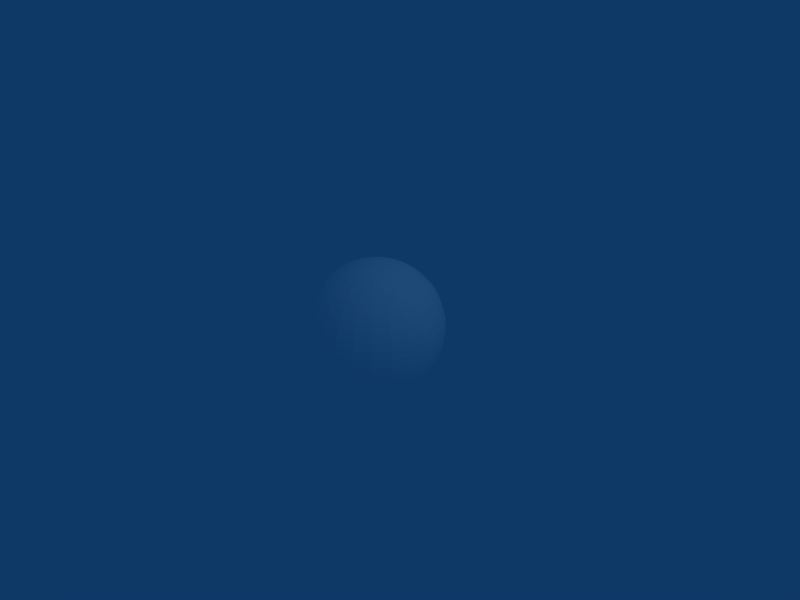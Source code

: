 # Source: ball.blend  (saved by Blender 2.44.0; exported with 4.5.12 LTS)
import bpy
from mathutils import Matrix  # noqa: F401  (used for matrix-valued properties, if any)

bpy.ops.wm.read_factory_settings(use_empty=True)
scene = bpy.context.scene
scene.name = 'Scene'

# ---- collections
col_collection_1 = bpy.data.collections.new('Collection 1'); scene.collection.children.link(col_collection_1)

# ---- materials (node trees are filled in below, after node groups)
mat_material_001 = bpy.data.materials.new('Material.001')
mat_material_001.alpha_threshold = 0.0
mat_material_001.diffuse_color = (1.0, 1.0, 1.0, 1.0)
mat_material_001.roughness = 0.5
mat_material_001.line_color = (0.0, 0.0, 0.0, 1.0)

# ---- material node trees

# ---- world
world_world = bpy.data.worlds.new('World'); scene.world = world_world
world_world.color = (0.05656, 0.2208, 0.4)
world_world.use_sun_shadow = False
world_world.sun_shadow_jitter_overblur = 0.0
world_world.cycles.sampling_method = 'MANUAL'
world_world.cycles.sample_map_resolution = 256

# ---- cameras
cam_camera = bpy.data.cameras.new('Camera')
cam_camera.passepartout_alpha = 0.2
cam_camera.clip_end = 100.0
cam_camera.lens = 35.0
cam_camera.ortho_scale = 7.314
cam_camera.show_passepartout = False
cam_camera.show_safe_areas = True
cam_camera.dof.focus_distance = 0.0
cam_camera.dof.aperture_fstop = 128.0

# ---- lights
light_spot = bpy.data.lights.new('Spot', 'POINT')
light_spot.transmission_factor = 0.0
light_spot.cutoff_distance = 30.0
light_spot.energy = 100.0
light_spot.shadow_buffer_clip_start = 1.001
light_spot.shadow_soft_size = 1.0
light_spot.shadow_maximum_resolution = 0.006
light_spot.use_absolute_resolution = True
light_spot.cycles.use_multiple_importance_sampling = False

# ---- meshes
me_sphere = bpy.data.meshes.new('Sphere')
me_sphere.from_pydata([(0.0, 0.0, 1.0), (0.1305, 0.0, 0.9914), (0.2588, 0.0, 0.9659), (0.3827, 0.0, 0.9239), (0.5, 0.0, 0.866), (0.6088, 0.0, 0.7934), (0.7071, 0.0, 0.7071), (0.7934, 0.0, 0.6088), (0.866, 0.0, 0.5), (0.9239, 0.0, 0.3827), (0.9659, 0.0, 0.2588), (0.9914, 0.0, 0.1305), (1.0, 0.0, 1.947e-07), (0.9914, 0.0, -0.1305), (0.9659, 0.0, -0.2588), (0.9239, 0.0, -0.3827), (0.866, 0.0, -0.5), (0.7934, 0.0, -0.6088), (0.7071, 0.0, -0.7071), (0.6088, 0.0, -0.7934), (0.5, 0.0, -0.866), (0.3827, 0.0, -0.9239), (0.2588, 0.0, -0.9659), (0.1305, 0.0, -0.9914), (0.1261, 0.03378, -0.9914), (0.25, 0.06699, -0.9659), (0.3696, 0.09905, -0.9239), (0.483, 0.1294, -0.866), (0.588, 0.1576, -0.7934), (0.683, 0.183, -0.7071), (0.7663, 0.2053, -0.6088), (0.8365, 0.2241, -0.5), (0.8924, 0.2391, -0.3827), (0.933, 0.25, -0.2588), (0.9577, 0.2566, -0.1305), (0.9659, 0.2588, 1.788e-07), (0.9577, 0.2566, 0.1305), (0.933, 0.25, 0.2588), (0.8924, 0.2391, 0.3827), (0.8365, 0.2241, 0.5), (0.7663, 0.2053, 0.6088), (0.683, 0.183, 0.7071), (0.588, 0.1576, 0.7934), (0.483, 0.1294, 0.866), (0.3696, 0.09905, 0.9239), (0.25, 0.06699, 0.9659), (0.1261, 0.03378, 0.9914), (0.113, 0.06526, 0.9914), (0.2241, 0.1294, 0.9659), (0.3314, 0.1913, 0.9239), (0.433, 0.25, 0.866), (0.5272, 0.3044, 0.7934), (0.6124, 0.3536, 0.7071), (0.6871, 0.3967, 0.6088), (0.75, 0.433, 0.5), (0.8001, 0.4619, 0.3827), (0.8365, 0.483, 0.2588), (0.8586, 0.4957, 0.1305), (0.866, 0.5, 1.788e-07), (0.8586, 0.4957, -0.1305), (0.8365, 0.483, -0.2588), (0.8001, 0.4619, -0.3827), (0.75, 0.433, -0.5), (0.6871, 0.3967, -0.6088), (0.6124, 0.3536, -0.7071), (0.5272, 0.3044, -0.7934), (0.433, 0.25, -0.866), (0.3314, 0.1913, -0.9239), (0.2241, 0.1294, -0.9659), (0.113, 0.06526, -0.9914), (0.0923, 0.0923, -0.9914), (0.183, 0.183, -0.9659), (0.2706, 0.2706, -0.9239), (0.3536, 0.3536, -0.866), (0.4305, 0.4305, -0.7934), (0.5, 0.5, -0.7071), (0.561, 0.561, -0.6088), (0.6124, 0.6124, -0.5), (0.6533, 0.6533, -0.3827), (0.683, 0.683, -0.2588), (0.7011, 0.7011, -0.1305), (0.7071, 0.7071, 1.788e-07), (0.7011, 0.7011, 0.1305), (0.683, 0.683, 0.2588), (0.6533, 0.6533, 0.3827), (0.6124, 0.6124, 0.5), (0.561, 0.561, 0.6088), (0.5, 0.5, 0.7071), (0.4305, 0.4305, 0.7934), (0.3536, 0.3536, 0.866), (0.2706, 0.2706, 0.9239), (0.183, 0.183, 0.9659), (0.0923, 0.0923, 0.9914), (0.06526, 0.113, 0.9914), (0.1294, 0.2241, 0.9659), (0.1913, 0.3314, 0.9239), (0.25, 0.433, 0.866), (0.3044, 0.5272, 0.7934), (0.3536, 0.6124, 0.7071), (0.3967, 0.6871, 0.6088), (0.433, 0.75, 0.5), (0.4619, 0.8001, 0.3827), (0.483, 0.8365, 0.2588), (0.4957, 0.8586, 0.1305), (0.5, 0.866, 1.788e-07), (0.4957, 0.8586, -0.1305), (0.483, 0.8365, -0.2588), (0.4619, 0.8001, -0.3827), (0.433, 0.75, -0.5), (0.3967, 0.6871, -0.6088), (0.3536, 0.6124, -0.7071), (0.3044, 0.5272, -0.7934), (0.25, 0.433, -0.866), (0.1913, 0.3314, -0.9239), (0.1294, 0.2241, -0.9659), (0.06526, 0.113, -0.9914), (0.03378, 0.1261, -0.9914), (0.06699, 0.25, -0.9659), (0.09905, 0.3696, -0.9239), (0.1294, 0.483, -0.866), (0.1576, 0.588, -0.7934), (0.183, 0.683, -0.7071), (0.2053, 0.7663, -0.6088), (0.2241, 0.8365, -0.5), (0.2391, 0.8924, -0.3827), (0.25, 0.933, -0.2588), (0.2566, 0.9577, -0.1305), (0.2588, 0.9659, 1.788e-07), (0.2566, 0.9577, 0.1305), (0.25, 0.933, 0.2588), (0.2391, 0.8924, 0.3827), (0.2241, 0.8365, 0.5), (0.2053, 0.7663, 0.6088), (0.183, 0.683, 0.7071), (0.1576, 0.588, 0.7934), (0.1294, 0.483, 0.866), (0.09905, 0.3696, 0.9239), (0.06699, 0.25, 0.9659), (0.03378, 0.1261, 0.9914), (-2.55e-08, 0.1305, 0.9914), (-5.858e-08, 0.2588, 0.9659), (-5.431e-08, 0.3827, 0.9239), (-8.636e-08, 0.5, 0.866), (-1.128e-07, 0.6088, 0.7934), (-9.159e-08, 0.7071, 0.7071), (-1.433e-07, 0.7934, 0.6088), (-1.648e-07, 0.866, 0.5), (-1.757e-07, 0.9239, 0.3827), (-2.226e-07, 0.9659, 0.2588), (-1.738e-07, 0.9914, 0.1305), (-1.727e-07, 1.0, 1.788e-07), (-2.468e-07, 0.9914, -0.1305), (-1.795e-07, 0.9659, -0.2588), (-2.364e-07, 0.9239, -0.3827), (-1.535e-07, 0.866, -0.5), (-1.453e-07, 0.7934, -0.6088), (-1.235e-07, 0.7071, -0.7071), (-1.437e-07, 0.6088, -0.7934), (-9.049e-08, 0.5, -0.866), (-5.896e-08, 0.3827, -0.9239), (-3.444e-08, 0.2588, -0.9659), (-2.45e-08, 0.1305, -0.9914), (-0.03378, 0.1261, -0.9914), (-0.06699, 0.25, -0.9659), (-0.09905, 0.3696, -0.9239), (-0.1294, 0.483, -0.866), (-0.1576, 0.588, -0.7934), (-0.183, 0.683, -0.7071), (-0.2053, 0.7663, -0.6088), (-0.2241, 0.8365, -0.5), (-0.2391, 0.8924, -0.3827), (-0.25, 0.933, -0.2588), (-0.2566, 0.9577, -0.1305), (-0.2588, 0.9659, 1.788e-07), (-0.2566, 0.9577, 0.1305), (-0.25, 0.933, 0.2588), (-0.2391, 0.8924, 0.3827), (-0.2241, 0.8365, 0.5), (-0.2053, 0.7663, 0.6088), (-0.183, 0.683, 0.7071), (-0.1576, 0.588, 0.7934), (-0.1294, 0.483, 0.866), (-0.09905, 0.3696, 0.9239), (-0.06699, 0.25, 0.9659), (-0.03378, 0.1261, 0.9914), (-0.06526, 0.113, 0.9914), (-0.1294, 0.2241, 0.9659), (-0.1913, 0.3314, 0.9239), (-0.25, 0.433, 0.866), (-0.3044, 0.5272, 0.7934), (-0.3536, 0.6124, 0.7071), (-0.3967, 0.6871, 0.6088), (-0.433, 0.75, 0.5), (-0.4619, 0.8001, 0.3827), (-0.483, 0.8365, 0.2588), (-0.4957, 0.8586, 0.1305), (-0.5, 0.866, 1.788e-07), (-0.4957, 0.8586, -0.1305), (-0.483, 0.8365, -0.2588), (-0.4619, 0.8001, -0.3827), (-0.433, 0.75, -0.5), (-0.3967, 0.6871, -0.6088), (-0.3536, 0.6124, -0.7071), (-0.3044, 0.5272, -0.7934), (-0.25, 0.433, -0.866), (-0.1913, 0.3314, -0.9239), (-0.1294, 0.2241, -0.9659), (-0.06526, 0.113, -0.9914), (-0.0923, 0.0923, -0.9914), (-0.183, 0.183, -0.9659), (-0.2706, 0.2706, -0.9239), (-0.3536, 0.3536, -0.866), (-0.4305, 0.4305, -0.7934), (-0.5, 0.5, -0.7071), (-0.561, 0.561, -0.6088), (-0.6124, 0.6124, -0.5), (-0.6533, 0.6533, -0.3827), (-0.683, 0.683, -0.2588), (-0.7011, 0.7011, -0.1305), (-0.7071, 0.7071, 1.788e-07), (-0.7011, 0.7011, 0.1305), (-0.683, 0.683, 0.2588), (-0.6533, 0.6533, 0.3827), (-0.6124, 0.6124, 0.5), (-0.561, 0.561, 0.6088), (-0.5, 0.5, 0.7071), (-0.4305, 0.4305, 0.7934), (-0.3536, 0.3536, 0.866), (-0.2706, 0.2706, 0.9239), (-0.183, 0.183, 0.9659), (-0.0923, 0.0923, 0.9914), (-0.113, 0.06526, 0.9914), (-0.2241, 0.1294, 0.9659), (-0.3314, 0.1913, 0.9239), (-0.433, 0.25, 0.866), (-0.5272, 0.3044, 0.7934), (-0.6124, 0.3536, 0.7071), (-0.6871, 0.3967, 0.6088), (-0.75, 0.433, 0.5), (-0.8001, 0.4619, 0.3827), (-0.8365, 0.483, 0.2588), (-0.8586, 0.4957, 0.1305), (-0.866, 0.5, 1.788e-07), (-0.8586, 0.4957, -0.1305), (-0.8365, 0.483, -0.2588), (-0.8001, 0.4619, -0.3827), (-0.75, 0.433, -0.5), (-0.6871, 0.3967, -0.6088), (-0.6124, 0.3536, -0.7071), (-0.5272, 0.3044, -0.7934), (-0.433, 0.25, -0.866), (-0.3314, 0.1913, -0.9239), (-0.2241, 0.1294, -0.9659), (-0.113, 0.06526, -0.9914), (-0.1261, 0.03378, -0.9914), (-0.25, 0.06699, -0.9659), (-0.3696, 0.09905, -0.9239), (-0.483, 0.1294, -0.866), (-0.588, 0.1576, -0.7934), (-0.683, 0.183, -0.7071), (-0.7663, 0.2053, -0.6088), (-0.8365, 0.2241, -0.5), (-0.8924, 0.2391, -0.3827), (-0.933, 0.25, -0.2588), (-0.9577, 0.2566, -0.1305), (-0.9659, 0.2588, 1.788e-07), (-0.9577, 0.2566, 0.1305), (-0.933, 0.25, 0.2588), (-0.8924, 0.2391, 0.3827), (-0.8365, 0.2241, 0.5), (-0.7663, 0.2053, 0.6088), (-0.683, 0.183, 0.7071), (-0.588, 0.1576, 0.7934), (-0.483, 0.1294, 0.866), (-0.3696, 0.09905, 0.9239), (-0.25, 0.06699, 0.9659), (-0.1261, 0.03378, 0.9914), (-0.1305, -5.069e-08, 0.9914), (-0.2588, -1.09e-07, 0.9659), (-0.3827, -1.191e-07, 0.9239), (-0.5, -2.092e-07, 0.866), (-0.6088, -2.424e-07, 0.7934), (-0.7071, -2.355e-07, 0.7071), (-0.7934, -2.872e-07, 0.6088), (-0.866, -2.954e-07, 0.5), (-0.9239, -3.484e-07, 0.3827), (-0.9659, -3.676e-07, 0.2588), (-0.9914, -3.62e-07, 0.1305), (-1.0, -4.184e-07, 1.788e-07), (-0.9914, -4.196e-07, -0.1305), (-0.9659, -3.378e-07, -0.2588), (-0.9239, -3.803e-07, -0.3827), (-0.866, -3.416e-07, -0.5), (-0.7934, -2.903e-07, -0.6088), (-0.7071, -2.818e-07, -0.7071), (-0.6088, -2.599e-07, -0.7934), (-0.5, -1.702e-07, -0.866), (-0.3827, -1.309e-07, -0.9239), (-0.2588, -9.201e-08, -0.9659), (-0.1305, -5.689e-08, -0.9914), (-0.1261, -0.03378, -0.9914), (-0.25, -0.06699, -0.9659), (-0.3696, -0.09905, -0.9239), (-0.483, -0.1294, -0.866), (-0.588, -0.1576, -0.7934), (-0.683, -0.183, -0.7071), (-0.7663, -0.2053, -0.6088), (-0.8365, -0.2241, -0.5), (-0.8924, -0.2391, -0.3827), (-0.933, -0.25, -0.2588), (-0.9577, -0.2566, -0.1305), (-0.9659, -0.2588, 1.788e-07), (-0.9577, -0.2566, 0.1305), (-0.933, -0.25, 0.2588), (-0.8924, -0.2391, 0.3827), (-0.8365, -0.2241, 0.5), (-0.7663, -0.2053, 0.6088), (-0.683, -0.183, 0.7071), (-0.588, -0.1576, 0.7934), (-0.483, -0.1294, 0.866), (-0.3696, -0.09905, 0.9239), (-0.25, -0.06699, 0.9659), (-0.1261, -0.03378, 0.9914), (-0.113, -0.06526, 0.9914), (-0.2241, -0.1294, 0.9659), (-0.3314, -0.1913, 0.9239), (-0.433, -0.25, 0.866), (-0.5272, -0.3044, 0.7934), (-0.6124, -0.3536, 0.7071), (-0.6871, -0.3967, 0.6088), (-0.75, -0.433, 0.5), (-0.8001, -0.4619, 0.3827), (-0.8365, -0.483, 0.2588), (-0.8586, -0.4957, 0.1305), (-0.866, -0.5, 1.788e-07), (-0.8586, -0.4957, -0.1305), (-0.8365, -0.483, -0.2588), (-0.8001, -0.4619, -0.3827), (-0.75, -0.433, -0.5), (-0.6871, -0.3967, -0.6088), (-0.6124, -0.3536, -0.7071), (-0.5272, -0.3044, -0.7934), (-0.433, -0.25, -0.866), (-0.3314, -0.1913, -0.9239), (-0.2241, -0.1294, -0.9659), (-0.113, -0.06526, -0.9914), (-2.754e-07, -2.754e-07, -1.0), (-0.0923, -0.0923, -0.9914), (-0.183, -0.183, -0.9659), (-0.2706, -0.2706, -0.9239), (-0.3536, -0.3536, -0.866), (-0.4305, -0.4305, -0.7934), (-0.5, -0.5, -0.7071), (-0.561, -0.561, -0.6088), (-0.6124, -0.6124, -0.5), (-0.6533, -0.6533, -0.3827), (-0.683, -0.683, -0.2588), (-0.7011, -0.7011, -0.1305), (-0.7071, -0.7071, 1.788e-07), (-0.7011, -0.7011, 0.1305), (-0.683, -0.683, 0.2588), (-0.6533, -0.6533, 0.3827), (-0.6124, -0.6124, 0.5), (-0.561, -0.561, 0.6088), (-0.5, -0.5, 0.7071), (-0.4305, -0.4305, 0.7934), (-0.3536, -0.3536, 0.866), (-0.2706, -0.2706, 0.9239), (-0.183, -0.183, 0.9659), (-0.0923, -0.0923, 0.9914), (-0.06526, -0.113, 0.9914), (-0.1294, -0.2241, 0.9659), (-0.1913, -0.3314, 0.9239), (-0.25, -0.433, 0.866), (-0.3044, -0.5272, 0.7934), (-0.3536, -0.6124, 0.7071), (-0.3967, -0.6871, 0.6088), (-0.433, -0.75, 0.5), (-0.4619, -0.8001, 0.3827), (-0.483, -0.8365, 0.2588), (-0.4957, -0.8586, 0.1305), (-0.5, -0.866, 1.788e-07), (-0.4957, -0.8586, -0.1305), (-0.483, -0.8365, -0.2588), (-0.4619, -0.8001, -0.3827), (-0.433, -0.75, -0.5), (-0.3967, -0.6871, -0.6088), (-0.3536, -0.6124, -0.7071), (-0.3044, -0.5272, -0.7934), (-0.25, -0.433, -0.866), (-0.1913, -0.3314, -0.9239), (-0.1294, -0.2241, -0.9659), (-0.06526, -0.113, -0.9914), (-0.03378, -0.1261, -0.9914), (-0.06699, -0.25, -0.9659), (-0.09905, -0.3696, -0.9239), (-0.1294, -0.483, -0.866), (-0.1576, -0.588, -0.7934), (-0.183, -0.683, -0.7071), (-0.2053, -0.7663, -0.6088), (-0.2241, -0.8365, -0.5), (-0.2391, -0.8924, -0.3827), (-0.25, -0.933, -0.2588), (-0.2566, -0.9577, -0.1305), (-0.2588, -0.9659, 1.788e-07), (-0.2566, -0.9577, 0.1305), (-0.25, -0.933, 0.2588), (-0.2391, -0.8924, 0.3827), (-0.2241, -0.8365, 0.5), (-0.2053, -0.7663, 0.6088), (-0.183, -0.683, 0.7071), (-0.1576, -0.588, 0.7934), (-0.1294, -0.483, 0.866), (-0.09905, -0.3696, 0.9239), (-0.06699, -0.25, 0.9659), (-0.03378, -0.1261, 0.9914), (7.613e-08, -0.1305, 0.9914), (1.521e-07, -0.2588, 0.9659), (1.839e-07, -0.3827, 0.9239), (2.956e-07, -0.5, 0.866), (3.431e-07, -0.6088, 0.7934), (3.805e-07, -0.7071, 0.7071), (4.024e-07, -0.7934, 0.6088), (4.537e-07, -0.866, 0.5), (5.643e-07, -0.9239, 0.3827), (5.558e-07, -0.9659, 0.2588), (5.501e-07, -0.9914, 0.1305), (5.912e-07, -1.0, 1.788e-07), (6.077e-07, -0.9914, -0.1305), (4.951e-07, -0.9659, -0.2588), (5.376e-07, -0.9239, -0.3827), (4.856e-07, -0.866, -0.5), (4.486e-07, -0.7934, -0.6088), (4.113e-07, -0.7071, -0.7071), (3.596e-07, -0.6088, -0.7934), (2.786e-07, -0.5, -0.866), (1.808e-07, -0.3827, -0.9239), (1.429e-07, -0.2588, -0.9659), (7.848e-08, -0.1305, -0.9914), (0.03378, -0.1261, -0.9914), (0.06699, -0.25, -0.9659), (0.09905, -0.3696, -0.9239), (0.1294, -0.483, -0.866), (0.1576, -0.588, -0.7934), (0.183, -0.683, -0.7071), (0.2053, -0.7663, -0.6088), (0.2241, -0.8365, -0.5), (0.2391, -0.8924, -0.3827), (0.25, -0.933, -0.2588), (0.2566, -0.9577, -0.1305), (0.2588, -0.9659, 1.788e-07), (0.2566, -0.9577, 0.1305), (0.25, -0.933, 0.2588), (0.2391, -0.8924, 0.3827), (0.2241, -0.8365, 0.5), (0.2053, -0.7663, 0.6088), (0.183, -0.683, 0.7071), (0.1576, -0.588, 0.7934), (0.1294, -0.483, 0.866), (0.09905, -0.3696, 0.9239), (0.06699, -0.25, 0.9659), (0.03378, -0.1261, 0.9914), (0.06526, -0.113, 0.9914), (0.1294, -0.2241, 0.9659), (0.1913, -0.3314, 0.9239), (0.25, -0.433, 0.866), (0.3044, -0.5272, 0.7934), (0.3536, -0.6124, 0.7071), (0.3967, -0.6871, 0.6088), (0.433, -0.75, 0.5), (0.4619, -0.8001, 0.3827), (0.483, -0.8365, 0.2588), (0.4957, -0.8586, 0.1305), (0.5, -0.866, 1.788e-07), (0.4957, -0.8586, -0.1305), (0.483, -0.8365, -0.2588), (0.4619, -0.8001, -0.3827), (0.433, -0.75, -0.5), (0.3967, -0.6871, -0.6088), (0.3536, -0.6124, -0.7071), (0.3044, -0.5272, -0.7934), (0.25, -0.433, -0.866), (0.1913, -0.3314, -0.9239), (0.1294, -0.2241, -0.9659), (0.06526, -0.113, -0.9914), (0.0923, -0.0923, -0.9914), (0.183, -0.183, -0.9659), (0.2706, -0.2706, -0.9239), (0.3536, -0.3536, -0.866), (0.4305, -0.4305, -0.7934), (0.5, -0.5, -0.7071), (0.561, -0.561, -0.6088), (0.6124, -0.6124, -0.5), (0.6533, -0.6533, -0.3827), (0.683, -0.683, -0.2588), (0.7011, -0.7011, -0.1305), (0.7071, -0.7071, 1.788e-07), (0.7011, -0.7011, 0.1305), (0.683, -0.683, 0.2588), (0.6533, -0.6533, 0.3827), (0.6124, -0.6124, 0.5), (0.561, -0.561, 0.6088), (0.5, -0.5, 0.7071), (0.4305, -0.4305, 0.7934), (0.3536, -0.3536, 0.866), (0.2706, -0.2706, 0.9239), (0.183, -0.183, 0.9659), (0.0923, -0.0923, 0.9914), (0.113, -0.06526, 0.9914), (0.2241, -0.1294, 0.9659), (0.3314, -0.1913, 0.9239), (0.433, -0.25, 0.866), (0.5272, -0.3044, 0.7934), (0.6124, -0.3536, 0.7071), (0.6871, -0.3967, 0.6088), (0.75, -0.433, 0.5), (0.8001, -0.4619, 0.3827), (0.8365, -0.483, 0.2588), (0.8586, -0.4957, 0.1305), (0.866, -0.5, 1.788e-07), (0.8586, -0.4957, -0.1305), (0.8365, -0.483, -0.2588), (0.8001, -0.4619, -0.3827), (0.75, -0.433, -0.5), (0.6871, -0.3967, -0.6088), (0.6124, -0.3536, -0.7071), (0.5272, -0.3044, -0.7934), (0.433, -0.25, -0.866), (0.3314, -0.1913, -0.9239), (0.2241, -0.1294, -0.9659), (0.113, -0.06526, -0.9914), (0.1261, -0.03378, -0.9914), (0.25, -0.06699, -0.9659), (0.3696, -0.09905, -0.9239), (0.483, -0.1294, -0.866), (0.588, -0.1576, -0.7934), (0.683, -0.183, -0.7071), (0.7663, -0.2053, -0.6088), (0.8365, -0.2241, -0.5), (0.8924, -0.2391, -0.3827), (0.933, -0.25, -0.2588), (0.9577, -0.2566, -0.1305), (0.9659, -0.2588, 1.788e-07), (0.9577, -0.2566, 0.1305), (0.933, -0.25, 0.2588), (0.8924, -0.2391, 0.3827), (0.8365, -0.2241, 0.5), (0.7663, -0.2053, 0.6088), (0.683, -0.183, 0.7071), (0.588, -0.1576, 0.7934), (0.483, -0.1294, 0.866), (0.3696, -0.09905, 0.9239), (0.25, -0.06699, 0.9659), (0.1261, -0.03378, 0.9914)], [], [(346, 24, 23), (23, 24, 25, 22), (22, 25, 26, 21), (21, 26, 27, 20), (20, 27, 28, 19), (19, 28, 29, 18), (18, 29, 30, 17), (17, 30, 31, 16), (16, 31, 32, 15), (15, 32, 33, 14), (14, 33, 34, 13), (13, 34, 35, 12), (12, 35, 36, 11), (11, 36, 37, 10), (10, 37, 38, 9), (9, 38, 39, 8), (8, 39, 40, 7), (7, 40, 41, 6), (6, 41, 42, 5), (5, 42, 43, 4), (4, 43, 44, 3), (3, 44, 45, 2), (2, 45, 46, 1), (46, 0, 1), (47, 0, 46), (45, 48, 47, 46), (44, 49, 48, 45), (43, 50, 49, 44), (42, 51, 50, 43), (41, 52, 51, 42), (40, 53, 52, 41), (39, 54, 53, 40), (38, 55, 54, 39), (37, 56, 55, 38), (36, 57, 56, 37), (35, 58, 57, 36), (34, 59, 58, 35), (33, 60, 59, 34), (32, 61, 60, 33), (31, 62, 61, 32), (30, 63, 62, 31), (29, 64, 63, 30), (28, 65, 64, 29), (27, 66, 65, 28), (26, 67, 66, 27), (25, 68, 67, 26), (24, 69, 68, 25), (346, 69, 24), (346, 70, 69), (69, 70, 71, 68), (68, 71, 72, 67), (67, 72, 73, 66), (66, 73, 74, 65), (65, 74, 75, 64), (64, 75, 76, 63), (63, 76, 77, 62), (62, 77, 78, 61), (61, 78, 79, 60), (60, 79, 80, 59), (59, 80, 81, 58), (58, 81, 82, 57), (57, 82, 83, 56), (56, 83, 84, 55), (55, 84, 85, 54), (54, 85, 86, 53), (53, 86, 87, 52), (52, 87, 88, 51), (51, 88, 89, 50), (50, 89, 90, 49), (49, 90, 91, 48), (48, 91, 92, 47), (92, 0, 47), (93, 0, 92), (91, 94, 93, 92), (90, 95, 94, 91), (89, 96, 95, 90), (88, 97, 96, 89), (87, 98, 97, 88), (86, 99, 98, 87), (85, 100, 99, 86), (84, 101, 100, 85), (83, 102, 101, 84), (82, 103, 102, 83), (81, 104, 103, 82), (80, 105, 104, 81), (79, 106, 105, 80), (78, 107, 106, 79), (77, 108, 107, 78), (76, 109, 108, 77), (75, 110, 109, 76), (74, 111, 110, 75), (73, 112, 111, 74), (72, 113, 112, 73), (71, 114, 113, 72), (70, 115, 114, 71), (346, 115, 70), (346, 116, 115), (115, 116, 117, 114), (114, 117, 118, 113), (113, 118, 119, 112), (112, 119, 120, 111), (111, 120, 121, 110), (110, 121, 122, 109), (109, 122, 123, 108), (108, 123, 124, 107), (107, 124, 125, 106), (106, 125, 126, 105), (105, 126, 127, 104), (104, 127, 128, 103), (103, 128, 129, 102), (102, 129, 130, 101), (101, 130, 131, 100), (100, 131, 132, 99), (99, 132, 133, 98), (98, 133, 134, 97), (97, 134, 135, 96), (96, 135, 136, 95), (95, 136, 137, 94), (94, 137, 138, 93), (138, 0, 93), (139, 0, 138), (137, 140, 139, 138), (136, 141, 140, 137), (135, 142, 141, 136), (134, 143, 142, 135), (133, 144, 143, 134), (132, 145, 144, 133), (131, 146, 145, 132), (130, 147, 146, 131), (129, 148, 147, 130), (128, 149, 148, 129), (127, 150, 149, 128), (126, 151, 150, 127), (125, 152, 151, 126), (124, 153, 152, 125), (123, 154, 153, 124), (122, 155, 154, 123), (121, 156, 155, 122), (120, 157, 156, 121), (119, 158, 157, 120), (118, 159, 158, 119), (117, 160, 159, 118), (116, 161, 160, 117), (346, 161, 116), (346, 162, 161), (161, 162, 163, 160), (160, 163, 164, 159), (159, 164, 165, 158), (158, 165, 166, 157), (157, 166, 167, 156), (156, 167, 168, 155), (155, 168, 169, 154), (154, 169, 170, 153), (153, 170, 171, 152), (152, 171, 172, 151), (151, 172, 173, 150), (150, 173, 174, 149), (149, 174, 175, 148), (148, 175, 176, 147), (147, 176, 177, 146), (146, 177, 178, 145), (145, 178, 179, 144), (144, 179, 180, 143), (143, 180, 181, 142), (142, 181, 182, 141), (141, 182, 183, 140), (140, 183, 184, 139), (184, 0, 139), (185, 0, 184), (183, 186, 185, 184), (182, 187, 186, 183), (181, 188, 187, 182), (180, 189, 188, 181), (179, 190, 189, 180), (178, 191, 190, 179), (177, 192, 191, 178), (176, 193, 192, 177), (175, 194, 193, 176), (174, 195, 194, 175), (173, 196, 195, 174), (172, 197, 196, 173), (171, 198, 197, 172), (170, 199, 198, 171), (169, 200, 199, 170), (168, 201, 200, 169), (167, 202, 201, 168), (166, 203, 202, 167), (165, 204, 203, 166), (164, 205, 204, 165), (163, 206, 205, 164), (162, 207, 206, 163), (346, 207, 162), (346, 208, 207), (207, 208, 209, 206), (206, 209, 210, 205), (205, 210, 211, 204), (204, 211, 212, 203), (203, 212, 213, 202), (202, 213, 214, 201), (201, 214, 215, 200), (200, 215, 216, 199), (199, 216, 217, 198), (198, 217, 218, 197), (197, 218, 219, 196), (196, 219, 220, 195), (195, 220, 221, 194), (194, 221, 222, 193), (193, 222, 223, 192), (192, 223, 224, 191), (191, 224, 225, 190), (190, 225, 226, 189), (189, 226, 227, 188), (188, 227, 228, 187), (187, 228, 229, 186), (186, 229, 230, 185), (230, 0, 185), (231, 0, 230), (229, 232, 231, 230), (228, 233, 232, 229), (227, 234, 233, 228), (226, 235, 234, 227), (225, 236, 235, 226), (224, 237, 236, 225), (223, 238, 237, 224), (222, 239, 238, 223), (221, 240, 239, 222), (220, 241, 240, 221), (219, 242, 241, 220), (218, 243, 242, 219), (217, 244, 243, 218), (216, 245, 244, 217), (215, 246, 245, 216), (214, 247, 246, 215), (213, 248, 247, 214), (212, 249, 248, 213), (211, 250, 249, 212), (210, 251, 250, 211), (209, 252, 251, 210), (208, 253, 252, 209), (346, 253, 208), (346, 254, 253), (253, 254, 255, 252), (252, 255, 256, 251), (251, 256, 257, 250), (250, 257, 258, 249), (249, 258, 259, 248), (248, 259, 260, 247), (247, 260, 261, 246), (246, 261, 262, 245), (245, 262, 263, 244), (244, 263, 264, 243), (243, 264, 265, 242), (242, 265, 266, 241), (241, 266, 267, 240), (240, 267, 268, 239), (239, 268, 269, 238), (238, 269, 270, 237), (237, 270, 271, 236), (236, 271, 272, 235), (235, 272, 273, 234), (234, 273, 274, 233), (233, 274, 275, 232), (232, 275, 276, 231), (276, 0, 231), (277, 0, 276), (275, 278, 277, 276), (274, 279, 278, 275), (273, 280, 279, 274), (272, 281, 280, 273), (271, 282, 281, 272), (270, 283, 282, 271), (269, 284, 283, 270), (268, 285, 284, 269), (267, 286, 285, 268), (266, 287, 286, 267), (265, 288, 287, 266), (264, 289, 288, 265), (263, 290, 289, 264), (262, 291, 290, 263), (261, 292, 291, 262), (260, 293, 292, 261), (259, 294, 293, 260), (258, 295, 294, 259), (257, 296, 295, 258), (256, 297, 296, 257), (255, 298, 297, 256), (254, 299, 298, 255), (346, 299, 254), (346, 300, 299), (299, 300, 301, 298), (298, 301, 302, 297), (297, 302, 303, 296), (296, 303, 304, 295), (295, 304, 305, 294), (294, 305, 306, 293), (293, 306, 307, 292), (292, 307, 308, 291), (291, 308, 309, 290), (290, 309, 310, 289), (289, 310, 311, 288), (288, 311, 312, 287), (287, 312, 313, 286), (286, 313, 314, 285), (285, 314, 315, 284), (284, 315, 316, 283), (283, 316, 317, 282), (282, 317, 318, 281), (281, 318, 319, 280), (280, 319, 320, 279), (279, 320, 321, 278), (278, 321, 322, 277), (322, 0, 277), (323, 0, 322), (321, 324, 323, 322), (320, 325, 324, 321), (319, 326, 325, 320), (318, 327, 326, 319), (317, 328, 327, 318), (316, 329, 328, 317), (315, 330, 329, 316), (314, 331, 330, 315), (313, 332, 331, 314), (312, 333, 332, 313), (311, 334, 333, 312), (310, 335, 334, 311), (309, 336, 335, 310), (308, 337, 336, 309), (307, 338, 337, 308), (306, 339, 338, 307), (305, 340, 339, 306), (304, 341, 340, 305), (303, 342, 341, 304), (302, 343, 342, 303), (301, 344, 343, 302), (300, 345, 344, 301), (346, 345, 300), (346, 347, 345), (345, 347, 348, 344), (344, 348, 349, 343), (343, 349, 350, 342), (342, 350, 351, 341), (341, 351, 352, 340), (340, 352, 353, 339), (339, 353, 354, 338), (338, 354, 355, 337), (337, 355, 356, 336), (336, 356, 357, 335), (335, 357, 358, 334), (334, 358, 359, 333), (333, 359, 360, 332), (332, 360, 361, 331), (331, 361, 362, 330), (330, 362, 363, 329), (329, 363, 364, 328), (328, 364, 365, 327), (327, 365, 366, 326), (326, 366, 367, 325), (325, 367, 368, 324), (324, 368, 369, 323), (369, 0, 323), (370, 0, 369), (368, 371, 370, 369), (367, 372, 371, 368), (366, 373, 372, 367), (365, 374, 373, 366), (364, 375, 374, 365), (363, 376, 375, 364), (362, 377, 376, 363), (361, 378, 377, 362), (360, 379, 378, 361), (359, 380, 379, 360), (358, 381, 380, 359), (357, 382, 381, 358), (356, 383, 382, 357), (355, 384, 383, 356), (354, 385, 384, 355), (353, 386, 385, 354), (352, 387, 386, 353), (351, 388, 387, 352), (350, 389, 388, 351), (349, 390, 389, 350), (348, 391, 390, 349), (347, 392, 391, 348), (346, 392, 347), (346, 393, 392), (392, 393, 394, 391), (391, 394, 395, 390), (390, 395, 396, 389), (389, 396, 397, 388), (388, 397, 398, 387), (387, 398, 399, 386), (386, 399, 400, 385), (385, 400, 401, 384), (384, 401, 402, 383), (383, 402, 403, 382), (382, 403, 404, 381), (381, 404, 405, 380), (380, 405, 406, 379), (379, 406, 407, 378), (378, 407, 408, 377), (377, 408, 409, 376), (376, 409, 410, 375), (375, 410, 411, 374), (374, 411, 412, 373), (373, 412, 413, 372), (372, 413, 414, 371), (371, 414, 415, 370), (415, 0, 370), (416, 0, 415), (414, 417, 416, 415), (413, 418, 417, 414), (412, 419, 418, 413), (411, 420, 419, 412), (410, 421, 420, 411), (409, 422, 421, 410), (408, 423, 422, 409), (407, 424, 423, 408), (406, 425, 424, 407), (405, 426, 425, 406), (404, 427, 426, 405), (403, 428, 427, 404), (402, 429, 428, 403), (401, 430, 429, 402), (400, 431, 430, 401), (399, 432, 431, 400), (398, 433, 432, 399), (397, 434, 433, 398), (396, 435, 434, 397), (395, 436, 435, 396), (394, 437, 436, 395), (393, 438, 437, 394), (346, 438, 393), (346, 439, 438), (438, 439, 440, 437), (437, 440, 441, 436), (436, 441, 442, 435), (435, 442, 443, 434), (434, 443, 444, 433), (433, 444, 445, 432), (432, 445, 446, 431), (431, 446, 447, 430), (430, 447, 448, 429), (429, 448, 449, 428), (428, 449, 450, 427), (427, 450, 451, 426), (426, 451, 452, 425), (425, 452, 453, 424), (424, 453, 454, 423), (423, 454, 455, 422), (422, 455, 456, 421), (421, 456, 457, 420), (420, 457, 458, 419), (419, 458, 459, 418), (418, 459, 460, 417), (417, 460, 461, 416), (461, 0, 416), (462, 0, 461), (460, 463, 462, 461), (459, 464, 463, 460), (458, 465, 464, 459), (457, 466, 465, 458), (456, 467, 466, 457), (455, 468, 467, 456), (454, 469, 468, 455), (453, 470, 469, 454), (452, 471, 470, 453), (451, 472, 471, 452), (450, 473, 472, 451), (449, 474, 473, 450), (448, 475, 474, 449), (447, 476, 475, 448), (446, 477, 476, 447), (445, 478, 477, 446), (444, 479, 478, 445), (443, 480, 479, 444), (442, 481, 480, 443), (441, 482, 481, 442), (440, 483, 482, 441), (439, 484, 483, 440), (346, 484, 439), (346, 485, 484), (484, 485, 486, 483), (483, 486, 487, 482), (482, 487, 488, 481), (481, 488, 489, 480), (480, 489, 490, 479), (479, 490, 491, 478), (478, 491, 492, 477), (477, 492, 493, 476), (476, 493, 494, 475), (475, 494, 495, 474), (474, 495, 496, 473), (473, 496, 497, 472), (472, 497, 498, 471), (471, 498, 499, 470), (470, 499, 500, 469), (469, 500, 501, 468), (468, 501, 502, 467), (467, 502, 503, 466), (466, 503, 504, 465), (465, 504, 505, 464), (464, 505, 506, 463), (463, 506, 507, 462), (507, 0, 462), (508, 0, 507), (506, 509, 508, 507), (505, 510, 509, 506), (504, 511, 510, 505), (503, 512, 511, 504), (502, 513, 512, 503), (501, 514, 513, 502), (500, 515, 514, 501), (499, 516, 515, 500), (498, 517, 516, 499), (497, 518, 517, 498), (496, 519, 518, 497), (495, 520, 519, 496), (494, 521, 520, 495), (493, 522, 521, 494), (492, 523, 522, 493), (491, 524, 523, 492), (490, 525, 524, 491), (489, 526, 525, 490), (488, 527, 526, 489), (487, 528, 527, 488), (486, 529, 528, 487), (485, 530, 529, 486), (346, 530, 485), (346, 531, 530), (530, 531, 532, 529), (529, 532, 533, 528), (528, 533, 534, 527), (527, 534, 535, 526), (526, 535, 536, 525), (525, 536, 537, 524), (524, 537, 538, 523), (523, 538, 539, 522), (522, 539, 540, 521), (521, 540, 541, 520), (520, 541, 542, 519), (519, 542, 543, 518), (518, 543, 544, 517), (517, 544, 545, 516), (516, 545, 546, 515), (515, 546, 547, 514), (514, 547, 548, 513), (513, 548, 549, 512), (512, 549, 550, 511), (511, 550, 551, 510), (510, 551, 552, 509), (509, 552, 553, 508), (553, 0, 508), (1, 0, 553), (552, 2, 1, 553), (551, 3, 2, 552), (550, 4, 3, 551), (549, 5, 4, 550), (548, 6, 5, 549), (547, 7, 6, 548), (546, 8, 7, 547), (545, 9, 8, 546), (544, 10, 9, 545), (543, 11, 10, 544), (542, 12, 11, 543), (541, 13, 12, 542), (540, 14, 13, 541), (539, 15, 14, 540), (538, 16, 15, 539), (537, 17, 16, 538), (536, 18, 17, 537), (535, 19, 18, 536), (534, 20, 19, 535), (533, 21, 20, 534), (532, 22, 21, 533), (531, 23, 22, 532), (346, 23, 531)])
me_sphere.materials.append(mat_material_001)
me_sphere.use_remesh_preserve_volume = False
me_sphere.use_remesh_preserve_attributes = False
me_sphere.use_mirror_vertex_groups = False
me_sphere.update()

# ---- objects
ob_sphere = bpy.data.objects.new('Sphere', me_sphere)
ob_lamp = bpy.data.objects.new('Lamp', light_spot)
ob_camera = bpy.data.objects.new('Camera', cam_camera)

# ---- transforms, parenting, visibility, modifiers, constraints
ob_sphere.location = (0.0, 0.0, 0.0)
ob_sphere.lock_rotations_4d = False
ob_sphere.empty_display_type = 'ARROWS'
ob_sphere.color = (0.0, 0.0, 0.0, 1.0)
ob_sphere.lineart.crease_threshold = 0.0
ob_lamp.location = (4.076, 1.005, 5.904)
ob_lamp.rotation_euler = (0.6503, 0.05522, 1.866)
ob_lamp.lock_rotations_4d = False
ob_lamp.empty_display_type = 'ARROWS'
ob_lamp.color = (0.0, 0.0, 0.0, 0.0)
ob_lamp.lineart.crease_threshold = 0.0
ob_camera.location = (7.481, -6.508, 5.344)
ob_camera.rotation_euler = (1.109, 0.01082, 0.8149)
ob_camera.lock_rotations_4d = False
ob_camera.empty_display_type = 'ARROWS'
ob_camera.color = (0.0, 0.0, 0.0, 0.0)
ob_camera.display_type = 'WIRE'
ob_camera.lineart.crease_threshold = 0.0

# ---- collection membership
col_collection_1.objects.link(ob_sphere)
col_collection_1.objects.link(ob_lamp)
col_collection_1.objects.link(ob_camera)

# ---- scene / render settings (as saved in the file)
scene.camera = ob_camera
scene.frame_start = 1; scene.frame_end = 250; scene.frame_set(1)
scene.render.engine = 'BLENDER_EEVEE_NEXT'
scene.render.image_settings.file_format = 'JPEG'
scene.render.image_settings.color_mode = 'RGB'
scene.render.image_settings.compression = 90
scene.render.resolution_x = 800
scene.render.resolution_y = 600
scene.render.pixel_aspect_x = 100.0
scene.render.pixel_aspect_y = 100.0
scene.render.fps = 25
scene.render.dither_intensity = 0.0
scene.render.use_compositing = False
scene.render.use_sequencer = False
scene.render.bake_margin = 2
scene.render.bake_bias = 0.0
scene.render.use_stamp_time = False
scene.render.use_stamp_date = False
scene.render.use_stamp_frame = False
scene.render.use_stamp_camera = False
scene.render.use_stamp_scene = False
scene.render.use_stamp_filename = False
scene.render.use_stamp_render_time = False
scene.render.stamp_font_size = 0
scene.cycles.use_denoising = False
scene.cycles.samples = 10
scene.cycles.sampling_pattern = 'TABULATED_SOBOL'
scene.cycles.light_sampling_threshold = 0.0
scene.cycles.use_adaptive_sampling = False
scene.cycles.use_light_tree = False
scene.cycles.blur_glossy = 0.0
scene.cycles.volume_bounces = 1
scene.cycles.pixel_filter_type = 'GAUSSIAN'
scene.cycles.sample_clamp_indirect = 0.0
scene.view_settings.view_transform = 'Raw'
bpy.context.view_layer.update()
